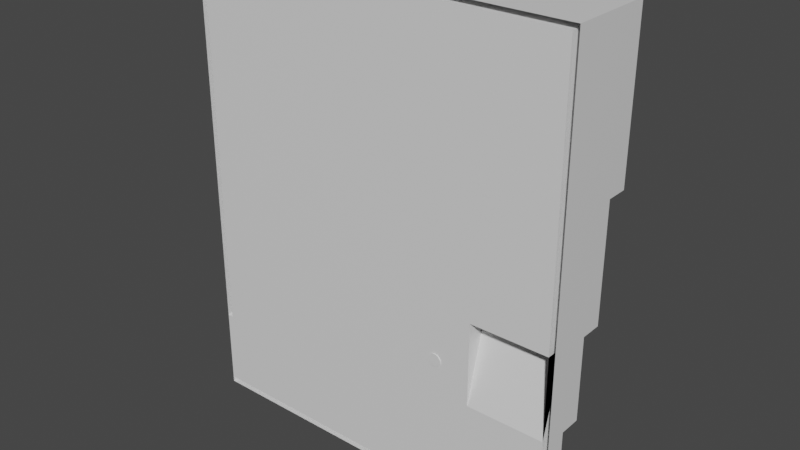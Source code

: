 # Source: level3.blend  (saved by Blender 2.82.7; exported with 4.5.12 LTS)
import bpy
from mathutils import Matrix  # noqa: F401  (used for matrix-valued properties, if any)

bpy.ops.wm.read_factory_settings(use_empty=True)
scene = bpy.context.scene
scene.name = 'Scene'

# ---- collections
col_collection = bpy.data.collections.new('Collection'); scene.collection.children.link(col_collection)

# ---- materials (node trees are filled in below, after node groups)
mat_material = bpy.data.materials.new('Material')
mat_material.alpha_threshold = 0.0
mat_material.use_transparent_shadow = False
mat_material.line_color = (0.0, 0.0, 0.0, 1.0)

# ---- material node trees
mat_material.use_nodes = True; mat_material.node_tree.nodes.clear()
_N = mat_material.node_tree.nodes; _L = mat_material.node_tree.links
n0 = _N.new('ShaderNodeOutputMaterial'); n0.name = 'Material Output'; n0.location = (300, 300)
n1 = _N.new('ShaderNodeBsdfPrincipled'); n1.name = 'Principled BSDF'; n1.location = (10, 300)
n1.distribution = 'GGX'
n1.subsurface_method = 'BURLEY'
n1.inputs[2].default_value = 0.4
n1.inputs[3].default_value = 1.45
n1.inputs[27].default_value = (0.0, 0.0, 0.0, 1.0)
n1.inputs[28].default_value = 1.0
_L.new(n1.outputs[0], n0.inputs[0])
n0.is_active_output = True

# ---- world
world_world = bpy.data.worlds.new('World'); scene.world = world_world
world_world.use_nodes = True; world_world.node_tree.nodes.clear()
_N = world_world.node_tree.nodes; _L = world_world.node_tree.links
n0 = _N.new('ShaderNodeOutputWorld'); n0.name = 'World Output'; n0.location = (300, 300)
n1 = _N.new('ShaderNodeBackground'); n1.name = 'Background'; n1.location = (10, 300)
n1.inputs[0].default_value = (0.05088, 0.05088, 0.05088, 1.0)
_L.new(n1.outputs[0], n0.inputs[0])
n0.is_active_output = True
world_world.color = (0.05088, 0.05088, 0.05088)
world_world.use_sun_shadow = False
world_world.sun_shadow_jitter_overblur = 0.0

# ---- meshes
me_cube = bpy.data.meshes.new('Cube')
me_cube.from_pydata([(8.107, 0.0, -8.692), (-0.8926, 0.0, -8.692), (8.107, 0.0, 12.91), (-9.893, 0.0, -3.292), (-9.893, 0.0, -8.692), (8.107, 0.0, 0.3076), (-9.893, 0.0, 12.91), (-0.8926, 0.0, 12.91), (-0.8926, 0.0, 0.3076), (-9.893, 0.0, 12.61), (-0.8926, 0.0, -8.424), (7.839, 0.0, 0.3076), (8.107, 0.0, -8.399), (-9.624, 0.0, -3.292), (7.851, 0.0, 12.91), (-9.636, 0.0, 12.91), (8.107, 0.0, 12.61), (-0.8926, 0.0, 12.64), (-9.893, 0.0, -8.399), (7.851, 0.0, -8.692), (-9.636, 0.0, -8.692), (-9.624, 0.0, -8.424), (7.839, 0.0, -8.424), (7.839, 0.0, 12.64), (-9.624, 0.0, 12.64), (-9.893, 0.0, -4.891), (-9.624, 0.0, -4.891), (-9.893, 1.0, 12.61), (-9.893, 1.0, -3.292), (7.839, 1.0, 0.3076), (8.107, 1.0, 0.3076), (8.107, 1.0, -8.399), (7.851, 1.0, 12.91), (-0.8926, 1.0, 12.91), (-9.636, 1.0, 12.91), (-9.893, 1.0, 12.91), (8.107, 1.0, 12.61), (8.107, 1.0, 12.91), (-0.8926, 1.0, 12.64), (-9.893, 1.0, -8.399), (-9.893, 1.0, -8.692), (7.851, 1.0, -8.692), (8.107, 1.0, -8.692), (-9.636, 1.0, -8.692), (-0.8926, 1.0, -8.692), (-0.8926, 1.0, -8.424), (-9.624, 1.0, -3.292), (-9.624, 1.0, -4.891), (-9.624, 1.0, -8.424), (7.839, 1.0, -8.424), (7.839, 1.0, 12.64), (-9.624, 1.0, 12.64), (-9.893, 1.0, -4.891), (-9.893, 3.0, 12.61), (-9.893, 3.0, -3.292), (7.839, 3.0, 0.3076), (8.107, 3.0, 0.3076), (7.851, 3.0, 12.91), (-0.8926, 3.0, 12.91), (-9.636, 3.0, 12.91), (-9.893, 3.0, 12.91), (8.107, 3.0, 12.61), (8.107, 3.0, 12.91), (-0.8926, 3.0, 12.64), (-9.624, 3.0, -3.292), (7.839, 3.0, 12.64), (-9.624, 3.0, 12.64), (-0.8926, 0.0, -3.563), (-9.624, 1.0, -3.563), (-9.624, 0.0, -3.563), (-9.893, 1.0, -3.563), (8.107, 0.0, -3.563), (-9.893, 0.0, -3.563), (8.107, 1.0, -3.563), (7.839, 0.0, -3.563), (7.839, 1.0, -3.563), (4.24, 0.0, -3.563), (4.24, 0.0, 0.3076), (4.24, 3.0, 12.64), (4.24, 0.0, 12.91), (4.24, 0.0, 12.64), (4.24, 1.0, 12.91), (4.24, 1.0, 12.64), (4.24, 3.0, 12.91), (4.24, 1.0, 0.3076), (7.839, 1.0, 0.3076), (7.839, 0.0, -3.563), (4.24, 0.0, -3.563), (4.24, 3.0, -3.292), (4.24, 3.0, 7.763), (7.839, 3.0, 7.763), (7.839, 3.0, 5.703), (8.107, 3.0, 5.703), (3.952, 3.0, -3.292), (3.952, 3.0, 12.64), (3.952, 3.0, 12.91), (-9.893, 3.0, -2.996), (3.952, 3.0, -2.996), (-9.624, 3.0, -2.996), (3.952, 3.0, 7.763), (-9.893, 4.0, -2.996), (-9.893, 4.0, -3.292), (3.952, 4.0, 12.91), (-0.8926, 4.0, 12.91), (-9.636, 4.0, 12.91), (-9.893, 4.0, 12.91), (8.107, 4.0, 12.61), (8.107, 4.0, 12.91), (-0.8926, 4.0, 12.64), (-9.893, 4.0, 12.61), (-9.624, 4.0, -3.292), (7.851, 4.0, 12.91), (8.107, 4.0, 5.703), (7.839, 4.0, 12.64), (7.839, 4.0, 7.763), (4.24, 4.0, 12.64), (-9.624, 4.0, 12.64), (-9.624, 4.0, -2.996), (3.952, 4.0, 12.64), (4.24, 4.0, 12.91), (3.952, 4.0, -3.292), (4.24, 4.0, 7.763), (4.24, 4.0, -3.292), (7.839, 4.0, 5.703), (3.952, 4.0, -2.996), (3.952, 4.0, 7.763), (7.839, 2.0, 0.3076), (8.107, 2.0, 0.3076), (8.107, 2.0, -3.563), (7.839, 2.0, -3.563), (4.24, 2.909, 12.64), (3.952, 2.909, 12.64), (3.952, 2.929, 7.763), (4.24, 2.929, 7.763), (7.839, 2.909, 7.763), (7.839, 2.909, 12.64), (-0.8926, 2.909, 12.64), (-9.624, 2.909, 12.64), (-9.624, 2.919, -2.996), (3.952, 2.929, -2.996), (4.24, 2.929, -3.292), (3.952, 2.929, -3.292), (-9.624, 2.929, -3.292), (4.24, 2.919, 7.755), (7.839, 2.919, 7.755), (7.839, 0.9193, 0.2998), (4.24, 0.9193, 0.2998), (2.579, 2.962, -1.773), (2.579, -0.03808, -1.773), (2.636, 2.962, -1.778), (2.636, -0.03808, -1.778), (2.691, 2.962, -1.795), (2.691, -0.03808, -1.795), (2.742, 2.962, -1.822), (2.742, -0.03808, -1.822), (2.786, 2.962, -1.859), (2.786, -0.03808, -1.859), (2.823, 2.962, -1.903), (2.823, -0.03808, -1.903), (2.85, 2.962, -1.954), (2.85, -0.03808, -1.954), (2.866, 2.962, -2.008), (2.866, -0.03808, -2.008), (2.872, 2.962, -2.066), (2.872, -0.03808, -2.066), (2.866, 2.962, -2.123), (2.866, -0.03808, -2.123), (2.85, 2.962, -2.178), (2.85, -0.03808, -2.178), (2.823, 2.962, -2.228), (2.823, -0.03808, -2.228), (2.786, 2.962, -2.273), (2.786, -0.03808, -2.273), (2.742, 2.962, -2.309), (2.742, -0.03808, -2.309), (2.691, 2.962, -2.336), (2.691, -0.03808, -2.336), (2.636, 2.962, -2.353), (2.636, -0.03808, -2.353), (2.579, 2.962, -2.358), (2.579, -0.03808, -2.358), (2.522, 2.962, -2.353), (2.522, -0.03808, -2.353), (2.467, 2.962, -2.336), (2.467, -0.03808, -2.336), (2.417, 2.962, -2.309), (2.417, -0.03808, -2.309), (2.372, 2.962, -2.273), (2.372, -0.03808, -2.273), (2.336, 2.962, -2.228), (2.336, -0.03808, -2.228), (2.309, 2.962, -2.178), (2.309, -0.03808, -2.178), (2.292, 2.962, -2.123), (2.292, -0.03808, -2.123), (2.286, 2.962, -2.066), (2.286, -0.03808, -2.066), (2.292, 2.962, -2.008), (2.292, -0.03808, -2.008), (2.309, 2.962, -1.954), (2.309, -0.03808, -1.954), (2.336, 2.962, -1.903), (2.336, -0.03808, -1.903), (2.372, 2.962, -1.859), (2.372, -0.03808, -1.859), (2.417, 2.962, -1.822), (2.417, -0.03808, -1.822), (2.467, 2.962, -1.795), (2.467, -0.03808, -1.795), (2.522, 2.962, -1.778), (2.522, -0.03808, -1.778), (8.107, 3.0, 0.3129), (4.24, 3.0, 0.2764), (4.24, 2.929, 0.28), (4.25, 2.929, 0.28), (4.25, 3.0, 7.763), (4.25, 2.929, 7.763), (4.25, 1.0, 0.3076)], [], [(1, 20, 43, 44), (11, 23, 50, 29), (15, 7, 33, 34), (22, 10, 67, 76, 74), (10, 21, 26, 69, 67), (21, 18, 25, 26), (5, 71, 73, 30), (25, 72, 70, 52), (0, 19, 41, 42), (14, 2, 37, 32), (13, 69, 68, 46), (4, 18, 39, 40), (11, 77, 80, 23), (10, 22, 49, 45), (8, 13, 24, 17), (17, 24, 51, 38), (37, 36, 61, 62), (20, 4, 40, 43), (44, 43, 48, 45), (35, 34, 59, 60), (43, 40, 39, 48), (31, 49, 75, 73), (42, 41, 49, 31), (41, 44, 45, 49), (38, 51, 66, 63), (33, 81, 83, 95, 58), (27, 35, 60, 53), (51, 46, 64, 98, 66), (47, 52, 70, 68), (21, 10, 45, 48), (16, 5, 30, 36), (9, 6, 35, 27), (18, 21, 48, 39), (26, 25, 52, 47), (7, 79, 81, 33), (23, 80, 82, 50), (22, 74, 75, 49), (6, 15, 34, 35), (2, 16, 36, 37), (19, 1, 44, 41), (24, 13, 46, 51), (3, 9, 27, 28), (12, 0, 42, 31), (90, 65, 113, 114), (62, 61, 106, 107), (88, 93, 120, 122), (56, 55, 91, 92, 211), (89, 212, 88, 122, 121), (60, 59, 104, 105), (46, 28, 54, 64), (29, 50, 65, 90, 91, 55), (32, 37, 62, 57), (28, 27, 53, 96, 54), (34, 33, 58, 59), (50, 82, 78, 65), (30, 29, 55, 56), (36, 30, 56, 211, 92, 61), (67, 69, 13, 8), (68, 70, 28, 46), (30, 73, 128, 127), (75, 74, 11, 29), (73, 71, 12, 31), (11, 74, 86, 85), (68, 69, 26, 47), (70, 72, 3, 28), (86, 87, 84, 85), (77, 76, 67, 8), (82, 80, 17, 38), (83, 81, 32, 57), (80, 77, 8, 17), (78, 82, 38, 63, 94), (92, 91, 123, 112), (81, 79, 14, 32), (74, 76, 87, 86), (76, 77, 84, 87), (77, 11, 85, 84), (89, 90, 85, 84), (78, 89, 99, 94), (90, 89, 78, 65), (116, 109, 105, 104), (61, 92, 112, 106), (94, 99, 97, 98, 66, 63), (78, 94, 118, 115), (97, 99, 125, 124), (63, 66, 116, 108), (58, 95, 102, 103), (113, 115, 119, 111), (106, 113, 111, 107), (108, 116, 104, 103), (110, 101, 100, 117), (119, 115, 118, 102), (112, 123, 114, 113, 106), (102, 118, 108, 103), (117, 100, 109, 116), (117, 124, 120, 110), (125, 121, 122, 120, 124), (94, 63, 108, 118), (91, 90, 114, 123), (98, 97, 124, 117), (95, 83, 119, 102), (53, 60, 105, 109), (65, 78, 115, 113), (64, 54, 101, 110), (54, 96, 100, 101), (99, 89, 121, 125), (83, 57, 111, 119), (57, 62, 107, 111), (66, 98, 117, 116), (93, 64, 110, 120), (96, 53, 109, 100), (59, 58, 103, 104), (128, 129, 126, 127), (73, 75, 129, 128), (29, 30, 127, 126), (75, 29, 126, 129), (89, 99, 97, 88, 212), (93, 88, 97, 98, 64), (130, 133, 132, 131), (134, 135, 130, 133), (131, 136, 137, 138, 139, 132), (133, 132, 139, 140, 213), (141, 140, 139, 138, 142), (94, 63, 136, 131), (89, 90, 134, 133), (90, 65, 135, 134), (89, 133, 213, 212), (66, 98, 138, 137), (78, 94, 131, 130), (88, 140, 141, 93), (64, 98, 138, 142), (93, 141, 142, 64), (63, 66, 137, 136), (65, 78, 130, 135), (143, 144, 145, 146), (85, 84, 146, 145), (84, 146, 143, 89), (90, 85, 145, 144), (89, 90, 144, 143), (147, 148, 150, 149), (149, 150, 152, 151), (151, 152, 154, 153), (153, 154, 156, 155), (155, 156, 158, 157), (157, 158, 160, 159), (159, 160, 162, 161), (161, 162, 164, 163), (163, 164, 166, 165), (165, 166, 168, 167), (167, 168, 170, 169), (169, 170, 172, 171), (171, 172, 174, 173), (173, 174, 176, 175), (175, 176, 178, 177), (177, 178, 180, 179), (179, 180, 182, 181), (181, 182, 184, 183), (183, 184, 186, 185), (185, 186, 188, 187), (187, 188, 190, 189), (189, 190, 192, 191), (191, 192, 194, 193), (193, 194, 196, 195), (195, 196, 198, 197), (197, 198, 200, 199), (199, 200, 202, 201), (201, 202, 204, 203), (203, 204, 206, 205), (205, 206, 208, 207), (150, 148, 210, 208, 206, 204, 202, 200, 198, 196, 194, 192, 190, 188, 186, 184, 182, 180, 178, 176, 174, 172, 170, 168, 166, 164, 162, 160, 158, 156, 154, 152), (207, 208, 210, 209), (209, 210, 148, 147), (147, 149, 151, 153, 155, 157, 159, 161, 163, 165, 167, 169, 171, 173, 175, 177, 179, 181, 183, 185, 187, 189, 191, 193, 195, 197, 199, 201, 203, 205, 207, 209), (213, 84, 133, 89), (212, 213, 140, 88), (214, 215, 216, 217), (133, 84, 217, 216), (213, 89, 215, 214), (84, 213, 214, 217), (89, 133, 216, 215)])
_uv = me_cube.uv_layers.new(name='UVMap')
_uv.uv.foreach_set('vector', [0.0, 0.0, 0.0, 0.0, 0.0, 0.0, 0.0, 0.0, 0.6875, 0.625, 0.6875, 0.6875, 0.6875, 0.6875, 0.6875, 0.625, 0.0, 0.0, 0.0, 0.0, 0.0, 0.0, 0.0, 0.0, 0.6875, 0.5625, 0.75, 0.5625, 0.75, 0.5973, 0.7133, 0.5973, 0.6875, 0.5973, 0.75, 0.5625, 0.8125, 0.5625, 0.8125, 0.5878, 0.8125, 0.5973, 0.75, 0.5973, 0.8125, 0.5625, 0.875, 0.5625, 0.875, 0.5877, 0.8125, 0.5878, 0.0, 0.0, 0.0, 0.0, 0.0, 0.0, 0.0, 0.0, 0.0, 0.0, 0.0, 0.0, 0.0, 0.0, 0.0, 0.0, 0.0, 0.0, 0.0, 0.0, 0.0, 0.0, 0.0, 0.0, 0.0, 0.0, 0.0, 0.0, 0.0, 0.0, 0.0, 0.0, 0.8125, 0.625, 0.8125, 0.5973, 0.8125, 0.5973, 0.8125, 0.625, 0.0, 0.0, 0.0, 0.0, 0.0, 0.0, 0.0, 0.0, 0.6875, 0.625, 0.7133, 0.625, 0.7133, 0.6875, 0.6875, 0.6875, 0.75, 0.5625, 0.6875, 0.5625, 0.6875, 0.5625, 0.75, 0.5625, 0.75, 0.625, 0.8125, 0.625, 0.8125, 0.6875, 0.75, 0.6875, 0.75, 0.6875, 0.8125, 0.6875, 0.8125, 0.6875, 0.75, 0.6875, 0.0, 0.0, 0.0, 0.0, 0.0, 0.0, 0.0, 0.0, 0.0, 0.0, 0.0, 0.0, 0.0, 0.0, 0.0, 0.0, 0.75, 0.5, 0.8125, 0.5, 0.8125, 0.5625, 0.75, 0.5625, 0.0, 0.0, 0.0, 0.0, 0.0, 0.0, 0.0, 0.0, 0.8125, 0.5, 0.875, 0.5, 0.875, 0.5625, 0.8125, 0.5625, 0.625, 0.5625, 0.6875, 0.5625, 0.6875, 0.5973, 0.625, 0.5972, 0.625, 0.5, 0.6875, 0.5, 0.6875, 0.5625, 0.625, 0.5625, 0.6875, 0.5, 0.75, 0.5, 0.75, 0.5625, 0.6875, 0.5625, 0.75, 0.6875, 0.8125, 0.6875, 0.8125, 0.6875, 0.75, 0.6875, 0.0, 0.0, 0.0, 0.0, 0.0, 0.0, 0.0, 0.0, 0.0, 0.0, 0.0, 0.0, 0.0, 0.0, 0.0, 0.0, 0.0, 0.0, 0.8125, 0.6875, 0.8125, 0.625, 0.8125, 0.625, 0.8125, 0.6263, 0.8125, 0.6875, 0.8125, 0.5878, 0.875, 0.5877, 0.875, 0.5972, 0.8125, 0.5973, 0.8125, 0.5625, 0.75, 0.5625, 0.75, 0.5625, 0.8125, 0.5625, 0.0, 0.0, 0.0, 0.0, 0.0, 0.0, 0.0, 0.0, 0.0, 0.0, 0.0, 0.0, 0.0, 0.0, 0.0, 0.0, 0.875, 0.5625, 0.8125, 0.5625, 0.8125, 0.5625, 0.875, 0.5625, 0.8125, 0.5878, 0.875, 0.5877, 0.875, 0.5877, 0.8125, 0.5878, 0.0, 0.0, 0.0, 0.0, 0.0, 0.0, 0.0, 0.0, 0.6875, 0.6875, 0.7133, 0.6875, 0.7133, 0.6875, 0.6875, 0.6875, 0.6875, 0.5625, 0.6875, 0.5973, 0.6875, 0.5973, 0.6875, 0.5625, 0.0, 0.0, 0.0, 0.0, 0.0, 0.0, 0.0, 0.0, 0.0, 0.0, 0.0, 0.0, 0.0, 0.0, 0.0, 0.0, 0.0, 0.0, 0.0, 0.0, 0.0, 0.0, 0.0, 0.0, 0.8125, 0.6875, 0.8125, 0.625, 0.8125, 0.625, 0.8125, 0.6875, 0.0, 0.0, 0.0, 0.0, 0.0, 0.0, 0.0, 0.0, 0.0, 0.0, 0.0, 0.0, 0.0, 0.0, 0.0, 0.0, 0.0, 0.0, 0.0, 0.0, 0.0, 0.0, 0.0, 0.0, 0.0, 0.0, 0.0, 0.0, 0.0, 0.0, 0.0, 0.0, 0.0, 0.0, 0.0, 0.0, 0.0, 0.0, 0.0, 0.0, 0.625, 0.625, 0.6875, 0.625, 0.6875, 0.6543, 0.625, 0.6571, 0.625, 0.625, 0.0, 0.0, 0.0, 0.0, 0.0, 0.0, 0.0, 0.0, 0.0, 0.0, 0.0, 0.0, 0.0, 0.0, 0.0, 0.0, 0.0, 0.0, 0.8125, 0.625, 0.875, 0.625, 0.875, 0.625, 0.8125, 0.625, 0.6875, 0.625, 0.6875, 0.6875, 0.6875, 0.6875, 0.6875, 0.6655, 0.6875, 0.6543, 0.6875, 0.625, 0.0, 0.0, 0.0, 0.0, 0.0, 0.0, 0.0, 0.0, 0.0, 0.0, 0.0, 0.0, 0.0, 0.0, 0.0, 0.0, 0.0, 0.0, 0.0, 0.0, 0.0, 0.0, 0.0, 0.0, 0.0, 0.0, 0.6875, 0.6875, 0.7133, 0.6875, 0.7133, 0.6875, 0.6875, 0.6875, 0.625, 0.625, 0.6875, 0.625, 0.6875, 0.625, 0.625, 0.625, 0.0, 0.0, 0.0, 0.0, 0.0, 0.0, 0.0, 0.0, 0.0, 0.0, 0.0, 0.0, 0.75, 0.5973, 0.8125, 0.5973, 0.8125, 0.625, 0.75, 0.625, 0.8125, 0.5973, 0.875, 0.5972, 0.875, 0.625, 0.8125, 0.625, 0.0, 0.0, 0.0, 0.0, 0.0, 0.0, 0.0, 0.0, 0.6875, 0.5973, 0.6875, 0.5973, 0.6875, 0.625, 0.6875, 0.625, 0.0, 0.0, 0.0, 0.0, 0.0, 0.0, 0.0, 0.0, 0.6875, 0.625, 0.6875, 0.5973, 0.6875, 0.5973, 0.6875, 0.625, 0.8125, 0.5973, 0.8125, 0.5973, 0.8125, 0.5878, 0.8125, 0.5878, 0.0, 0.0, 0.0, 0.0, 0.0, 0.0, 0.0, 0.0, 0.6875, 0.5973, 0.7133, 0.5973, 0.7133, 0.625, 0.6875, 0.625, 0.7133, 0.625, 0.7133, 0.5973, 0.75, 0.5973, 0.75, 0.625, 0.7133, 0.6875, 0.7133, 0.6875, 0.75, 0.6875, 0.75, 0.6875, 0.0, 0.0, 0.0, 0.0, 0.0, 0.0, 0.0, 0.0, 0.7133, 0.6875, 0.7133, 0.625, 0.75, 0.625, 0.75, 0.6875, 0.7133, 0.6875, 0.7133, 0.6875, 0.75, 0.6875, 0.75, 0.6875, 0.7153, 0.6875, 0.625, 0.6571, 0.6875, 0.6543, 0.6875, 0.6543, 0.625, 0.6571, 0.0, 0.0, 0.0, 0.0, 0.0, 0.0, 0.0, 0.0, 0.6875, 0.5973, 0.7133, 0.5973, 0.7133, 0.5973, 0.6875, 0.5973, 0.7133, 0.5973, 0.7133, 0.625, 0.7133, 0.625, 0.7133, 0.5973, 0.7133, 0.625, 0.6875, 0.625, 0.6875, 0.625, 0.7133, 0.625, 0.0, 0.0, 0.0, 0.0, 0.6875, 0.625, 0.7133, 0.625, 0.0, 0.0, 0.0, 0.0, 0.0, 0.0, 0.0, 0.0, 0.0, 0.0, 0.0, 0.0, 0.0, 0.0, 0.0, 0.0, 0.8125, 0.6875, 0.875, 0.6875, 0.875, 0.75, 0.8125, 0.75, 0.0, 0.0, 0.0, 0.0, 0.0, 0.0, 0.0, 0.0, 0.0, 0.0, 0.0, 0.0, 0.0, 0.0, 0.0, 0.0, 0.0, 0.0, 0.0, 0.0, 0.7133, 0.6875, 0.7153, 0.6875, 0.7153, 0.6875, 0.7133, 0.6875, 0.0, 0.0, 0.0, 0.0, 0.0, 0.0, 0.0, 0.0, 0.75, 0.6875, 0.8125, 0.6875, 0.8125, 0.6875, 0.75, 0.6875, 0.0, 0.0, 0.0, 0.0, 0.0, 0.0, 0.0, 0.0, 0.6875, 0.6875, 0.7133, 0.6875, 0.7133, 0.75, 0.6875, 0.75, 0.625, 0.6875, 0.6875, 0.6875, 0.6875, 0.75, 0.625, 0.75, 0.75, 0.6875, 0.8125, 0.6875, 0.8125, 0.75, 0.75, 0.75, 0.8125, 0.625, 0.875, 0.625, 0.875, 0.6263, 0.8125, 0.6263, 0.7133, 0.75, 0.7133, 0.6875, 0.7153, 0.6875, 0.7154, 0.75, 0.625, 0.6571, 0.6875, 0.6543, 0.6875, 0.6655, 0.6875, 0.6875, 0.625, 0.6875, 0.7154, 0.75, 0.7153, 0.6875, 0.75, 0.6875, 0.75, 0.75, 0.8125, 0.6263, 0.875, 0.6263, 0.875, 0.6875, 0.8125, 0.6875, 0.0, 0.0, 0.0, 0.0, 0.0, 0.0, 0.0, 0.0, 0.0, 0.0, 0.0, 0.0, 0.0, 0.0, 0.0, 0.0, 0.0, 0.0, 0.7153, 0.6875, 0.75, 0.6875, 0.75, 0.6875, 0.7153, 0.6875, 0.6875, 0.6543, 0.6875, 0.6655, 0.6875, 0.6655, 0.6875, 0.6543, 0.0, 0.0, 0.0, 0.0, 0.0, 0.0, 0.0, 0.0, 0.0, 0.0, 0.0, 0.0, 0.0, 0.0, 0.0, 0.0, 0.0, 0.0, 0.0, 0.0, 0.0, 0.0, 0.0, 0.0, 0.6875, 0.6875, 0.7133, 0.6875, 0.7133, 0.6875, 0.6875, 0.6875, 0.8125, 0.625, 0.875, 0.625, 0.875, 0.625, 0.8125, 0.625, 0.0, 0.0, 0.0, 0.0, 0.0, 0.0, 0.0, 0.0, 0.0, 0.0, 0.0, 0.0, 0.0, 0.0, 0.0, 0.0, 0.0, 0.0, 0.0, 0.0, 0.0, 0.0, 0.0, 0.0, 0.0, 0.0, 0.0, 0.0, 0.0, 0.0, 0.0, 0.0, 0.8125, 0.6875, 0.8125, 0.6263, 0.8125, 0.6263, 0.8125, 0.6875, 0.0, 0.0, 0.0, 0.0, 0.0, 0.0, 0.0, 0.0, 0.0, 0.0, 0.0, 0.0, 0.0, 0.0, 0.0, 0.0, 0.0, 0.0, 0.0, 0.0, 0.0, 0.0, 0.0, 0.0, 0.625, 0.5972, 0.6875, 0.5973, 0.6875, 0.625, 0.625, 0.625, 0.625, 0.5972, 0.6875, 0.5973, 0.6875, 0.5973, 0.625, 0.5972, 0.6875, 0.625, 0.625, 0.625, 0.625, 0.625, 0.6875, 0.625, 0.6875, 0.5973, 0.6875, 0.625, 0.6875, 0.625, 0.6875, 0.5973, 0.0, 0.0, 0.0, 0.0, 0.0, 0.0, 0.0, 0.0, 0.0, 0.0, 0.0, 0.0, 0.0, 0.0, 0.0, 0.0, 0.0, 0.0, 0.0, 0.0, 0.0, 0.0, 0.0, 0.0, 0.0, 0.0, 0.0, 0.0, 0.0, 0.0, 0.0, 0.0, 0.0, 0.0, 0.0, 0.0, 0.0, 0.0, 0.0, 0.0, 0.0, 0.0, 0.0, 0.0, 0.0, 0.0, 0.0, 0.0, 0.0, 0.0, 0.0, 0.0, 0.0, 0.0, 0.0, 0.0, 0.0, 0.0, 0.0, 0.0, 0.0, 0.0, 0.0, 0.0, 0.0, 0.0, 0.0, 0.0, 0.7153, 0.6875, 0.75, 0.6875, 0.75, 0.6875, 0.7153, 0.6875, 0.0, 0.0, 0.0, 0.0, 0.0, 0.0, 0.0, 0.0, 0.0, 0.0, 0.0, 0.0, 0.0, 0.0, 0.0, 0.0, 0.0, 0.0, 0.0, 0.0, 0.0, 0.0, 0.0, 0.0, 0.8125, 0.6875, 0.8125, 0.6263, 0.8125, 0.6263, 0.8125, 0.6875, 0.7133, 0.6875, 0.7153, 0.6875, 0.7153, 0.6875, 0.7133, 0.6875, 0.0, 0.0, 0.0, 0.0, 0.0, 0.0, 0.0, 0.0, 0.8125, 0.625, 0.8125, 0.6263, 0.8125, 0.6263, 0.8125, 0.625, 0.0, 0.0, 0.0, 0.0, 0.8125, 0.625, 0.0, 0.0, 0.75, 0.6875, 0.8125, 0.6875, 0.8125, 0.6875, 0.75, 0.6875, 0.6875, 0.6875, 0.7133, 0.6875, 0.7133, 0.6875, 0.6875, 0.6875, 0.0, 0.0, 0.0, 0.0, 0.6875, 0.625, 0.7133, 0.625, 0.6875, 0.625, 0.7133, 0.625, 0.7133, 0.625, 0.6875, 0.625, 0.7133, 0.625, 0.7133, 0.625, 0.0, 0.0, 0.0, 0.0, 0.0, 0.0, 0.6875, 0.625, 0.6875, 0.625, 0.0, 0.0, 0.0, 0.0, 0.0, 0.0, 0.0, 0.0, 0.0, 0.0, 1.0, 0.5, 1.0, 1.0, 0.9688, 1.0, 0.9688, 0.5, 0.9688, 0.5, 0.9688, 1.0, 0.9375, 1.0, 0.9375, 0.5, 0.9375, 0.5, 0.9375, 1.0, 0.9062, 1.0, 0.9062, 0.5, 0.9062, 0.5, 0.9062, 1.0, 0.875, 1.0, 0.875, 0.5, 0.875, 0.5, 0.875, 1.0, 0.8438, 1.0, 0.8438, 0.5, 0.8438, 0.5, 0.8438, 1.0, 0.8125, 1.0, 0.8125, 0.5, 0.8125, 0.5, 0.8125, 1.0, 0.7812, 1.0, 0.7812, 0.5, 0.7812, 0.5, 0.7812, 1.0, 0.75, 1.0, 0.75, 0.5, 0.75, 0.5, 0.75, 1.0, 0.7188, 1.0, 0.7188, 0.5, 0.7188, 0.5, 0.7188, 1.0, 0.6875, 1.0, 0.6875, 0.5, 0.6875, 0.5, 0.6875, 1.0, 0.6562, 1.0, 0.6562, 0.5, 0.6562, 0.5, 0.6562, 1.0, 0.625, 1.0, 0.625, 0.5, 0.625, 0.5, 0.625, 1.0, 0.5938, 1.0, 0.5938, 0.5, 0.5938, 0.5, 0.5938, 1.0, 0.5625, 1.0, 0.5625, 0.5, 0.5625, 0.5, 0.5625, 1.0, 0.5312, 1.0, 0.5312, 0.5, 0.5312, 0.5, 0.5312, 1.0, 0.5, 1.0, 0.5, 0.5, 0.5, 0.5, 0.5, 1.0, 0.4688, 1.0, 0.4688, 0.5, 0.4688, 0.5, 0.4688, 1.0, 0.4375, 1.0, 0.4375, 0.5, 0.4375, 0.5, 0.4375, 1.0, 0.4062, 1.0, 0.4062, 0.5, 0.4062, 0.5, 0.4062, 1.0, 0.375, 1.0, 0.375, 0.5, 0.375, 0.5, 0.375, 1.0, 0.3438, 1.0, 0.3438, 0.5, 0.3438, 0.5, 0.3438, 1.0, 0.3125, 1.0, 0.3125, 0.5, 0.3125, 0.5, 0.3125, 1.0, 0.2812, 1.0, 0.2812, 0.5, 0.2812, 0.5, 0.2812, 1.0, 0.25, 1.0, 0.25, 0.5, 0.25, 0.5, 0.25, 1.0, 0.2188, 1.0, 0.2188, 0.5, 0.2188, 0.5, 0.2188, 1.0, 0.1875, 1.0, 0.1875, 0.5, 0.1875, 0.5, 0.1875, 1.0, 0.1562, 1.0, 0.1562, 0.5, 0.1562, 0.5, 0.1562, 1.0, 0.125, 1.0, 0.125, 0.5, 0.125, 0.5, 0.125, 1.0, 0.09375, 1.0, 0.09375, 0.5, 0.09375, 0.5, 0.09375, 1.0, 0.0625, 1.0, 0.0625, 0.5, 0.2968, 0.4854, 0.25, 0.49, 0.2032, 0.4854, 0.1582, 0.4717, 0.1167, 0.4496, 0.08029, 0.4197, 0.05045, 0.3833, 0.02827, 0.3418, 0.01461, 0.2968, 0.01, 0.25, 0.01461, 0.2032, 0.02827, 0.1582, 0.05045, 0.1167, 0.08029, 0.08029, 0.1167, 0.05045, 0.1582, 0.02827, 0.2032, 0.01461, 0.25, 0.01, 0.2968, 0.01461, 0.3418, 0.02827, 0.3833, 0.05045, 0.4197, 0.08029, 0.4496, 0.1167, 0.4717, 0.1582, 0.4854, 0.2032, 0.49, 0.25, 0.4854, 0.2968, 0.4717, 0.3418, 0.4496, 0.3833, 0.4197, 0.4197, 0.3833, 0.4496, 0.3418, 0.4717, 0.0625, 0.5, 0.0625, 1.0, 0.03125, 1.0, 0.03125, 0.5, 0.03125, 0.5, 0.03125, 1.0, 0.0, 1.0, 0.0, 0.5, 0.75, 0.49, 0.7968, 0.4854, 0.8418, 0.4717, 0.8833, 0.4496, 0.9197, 0.4197, 0.9496, 0.3833, 0.9717, 0.3418, 0.9854, 0.2968, 0.99, 0.25, 0.9854, 0.2032, 0.9717, 0.1582, 0.9496, 0.1167, 0.9197, 0.08029, 0.8833, 0.05045, 0.8418, 0.02827, 0.7968, 0.01461, 0.75, 0.01, 0.7032, 0.01461, 0.6582, 0.02827, 0.6167, 0.05045, 0.5803, 0.08029, 0.5504, 0.1167, 0.5283, 0.1582, 0.5146, 0.2032, 0.51, 0.25, 0.5146, 0.2968, 0.5283, 0.3418, 0.5504, 0.3833, 0.5803, 0.4197, 0.6167, 0.4496, 0.6582, 0.4717, 0.7032, 0.4854, 0.0, 0.0, 0.0, 0.0, 0.0, 0.0, 0.0, 0.0, 0.0, 0.0, 0.0, 0.0, 0.0, 0.0, 0.0, 0.0, 0.0, 0.0, 0.0, 0.0, 0.0, 0.0, 0.0, 0.0, 0.0, 0.0, 0.0, 0.0, 0.0, 0.0, 0.0, 0.0, 0.0, 0.0, 0.0, 0.0, 0.0, 0.0, 0.0, 0.0, 0.0, 0.0, 0.0, 0.0, 0.0, 0.0, 0.0, 0.0, 0.0, 0.0, 0.0, 0.0, 0.0, 0.0, 0.0, 0.0])
me_cube.materials.append(mat_material)
me_cube.use_remesh_preserve_volume = False
me_cube.use_remesh_preserve_attributes = False
me_cube.use_mirror_vertex_groups = False
me_cube.update()

# ---- objects
ob_carpark = bpy.data.objects.new('CarPark', me_cube)

# ---- transforms, parenting, visibility, modifiers, constraints
ob_carpark.location = (0.0, 0.0, 0.0)
ob_carpark.lock_rotations_4d = False
ob_carpark.empty_display_type = 'ARROWS'
ob_carpark.lineart.crease_threshold = 0.0

# ---- collection membership
col_collection.objects.link(ob_carpark)

# ---- scene / render settings (as saved in the file)
scene.frame_start = 1; scene.frame_end = 250; scene.frame_set(1)
scene.render.engine = 'BLENDER_EEVEE_NEXT'
scene.cycles.use_denoising = False
scene.cycles.samples = 128
scene.cycles.sampling_pattern = 'TABULATED_SOBOL'
scene.cycles.use_adaptive_sampling = False
scene.cycles.use_light_tree = False
scene.view_settings.view_transform = 'Filmic'
bpy.context.view_layer.update()

# ---- added for rendering (the .blend has no active camera and no usable light): camera, sun
cam_auto = bpy.data.cameras.new('AutoCamera')
cam_auto.lens = 50.0
cam_auto.sensor_width = 36.0
cam_auto.clip_end = 1000.0
ob_auto_camera = bpy.data.objects.new('AutoCamera', cam_auto)
scene.collection.objects.link(ob_auto_camera)
ob_auto_camera.location = (25.3888, -29.5567, 23.1327)
ob_auto_camera.rotation_euler = (1.09748, -7.21219e-08, 0.694738)
scene.camera = ob_auto_camera
light_auto_sun = bpy.data.lights.new('AutoSun', 'SUN')
light_auto_sun.energy = 3.0
light_auto_sun.angle = 0.0523599
ob_auto_sun = bpy.data.objects.new('AutoSun', light_auto_sun)
scene.collection.objects.link(ob_auto_sun)
ob_auto_sun.rotation_euler = (0.872665, 0.174533, 0.523599)
bpy.context.view_layer.update()
